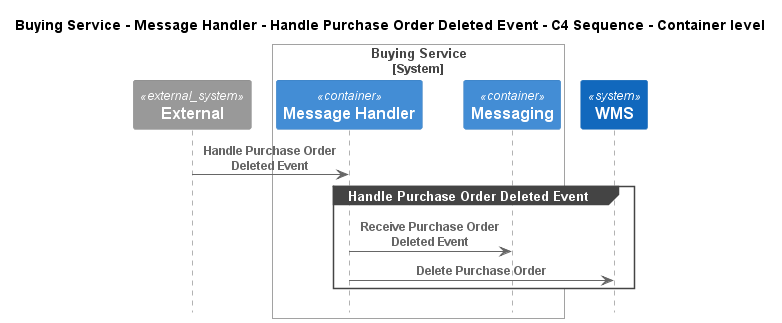

The diagram above was rendered by PlantUML. Its source (embedded in the PNG):
@startuml
!pragma layout smetana
!include ..\..\..\..\..\..\.c4s\C4_Sequence.puml

title Buying Service - Message Handler - Handle Purchase Order Deleted Event - C4 Sequence - Container level

System_Ext(C4InterFlow.SoftwareSystems.ExternalSystem, "External", "")

System_Boundary(ECommercePlatform.SoftwareSystems.BuyingService, "Buying Service")
    Container(ECommercePlatform.SoftwareSystems.BuyingService.Containers.MessageHandler, "Message Handler", "", "")
    Container(ECommercePlatform.SoftwareSystems.BuyingService.Containers.Messaging, "Messaging", "", "")
Boundary_End()
System(ECommercePlatform.SoftwareSystems.WMS, "WMS", "")

Rel(C4InterFlow.SoftwareSystems.ExternalSystem, ECommercePlatform.SoftwareSystems.BuyingService.Containers.MessageHandler, "Handle Purchase Order Deleted Event")
group Handle Purchase Order Deleted Event
Rel(ECommercePlatform.SoftwareSystems.BuyingService.Containers.MessageHandler, ECommercePlatform.SoftwareSystems.BuyingService.Containers.Messaging, "Receive Purchase Order Deleted Event")
Rel(ECommercePlatform.SoftwareSystems.BuyingService.Containers.MessageHandler, ECommercePlatform.SoftwareSystems.WMS, "Delete Purchase Order")
end


@enduml